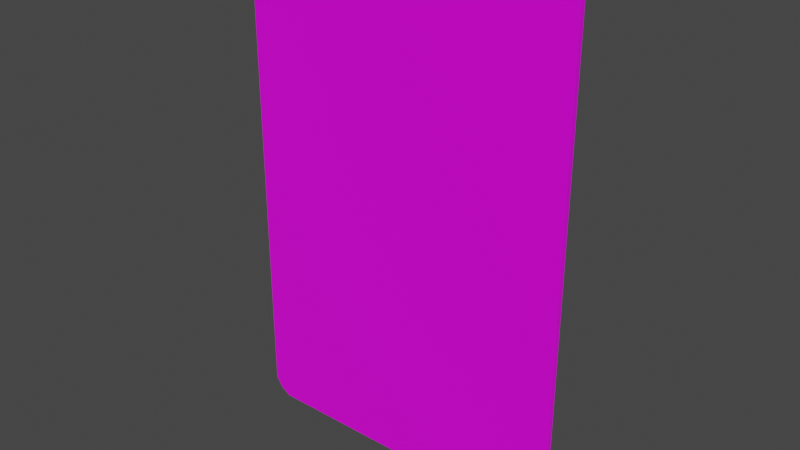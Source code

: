 # Source: repairCard.blend  (saved by Blender 3.2.14; exported with 4.5.12 LTS)
import bpy
from mathutils import Matrix  # noqa: F401  (used for matrix-valued properties, if any)

bpy.ops.wm.read_factory_settings(use_empty=True)
scene = bpy.context.scene
scene.name = 'Scene'

# ---- collections
col_collection = bpy.data.collections.new('Collection'); scene.collection.children.link(col_collection)

# ---- images (referenced by path relative to the original .blend; pixels are not part of the script)
import os
ASSET_DIR = os.environ.get("B2B_ASSET_DIR", "")  # directory of the original .blend (textures are referenced by path, not embedded)
HERE = os.path.dirname(os.path.abspath(__file__))  # packed textures are extracted next to this script under _unpacked/

def load_image(name, relpath, width, height, colorspace="sRGB"):
    """Load a texture the original file referenced (path relative to the .blend, or extracted next to this script)."""
    p = next((c for c in (os.path.join(HERE, relpath), os.path.join(ASSET_DIR, relpath)) if relpath and os.path.exists(c)), "")
    if p:
        img = bpy.data.images.load(p, check_existing=True)
        img.name = name
    else:  # same state as the original file: an image datablock whose file is absent (Cycles renders it pink)
        img = bpy.data.images.new(name, width, height)
        img.source = "FILE"
        img.filepath = "//" + (relpath or name)
    img.colorspace_settings.name = colorspace
    return img
img_texture_repaircard_png = load_image('texture_repairCard.png', 'texture_repairCard.png', 1024, 1024, 'sRGB')

# ---- materials (node trees are filled in below, after node groups)
mat_material = bpy.data.materials.new('Material')
mat_material.alpha_threshold = 0.0
mat_material.use_transparent_shadow = False
mat_material.line_color = (0.0, 0.0, 0.0, 1.0)

# ---- material node trees
mat_material.use_nodes = True; mat_material.node_tree.nodes.clear()
_N = mat_material.node_tree.nodes; _L = mat_material.node_tree.links
n0 = _N.new('ShaderNodeOutputMaterial'); n0.name = 'Material Output'; n0.location = (300, 300)
n1 = _N.new('ShaderNodeBsdfPrincipled'); n1.name = 'Principled BSDF'; n1.location = (10, 300)
n1.distribution = 'GGX'
n1.subsurface_method = 'RANDOM_WALK_SKIN'
n1.inputs[2].default_value = 0.4
n1.inputs[3].default_value = 1.45
n1.inputs[27].default_value = (0.0, 0.0, 0.0, 1.0)
n1.inputs[28].default_value = 1.0
n2 = _N.new('ShaderNodeTexImage'); n2.name = 'Image Texture'; n2.location = (-356, 296)
n2.image = img_texture_repaircard_png
_L.new(n1.outputs[0], n0.inputs[0])
_L.new(n2.outputs[0], n1.inputs[0])
n0.is_active_output = True

# ---- world
world_world = bpy.data.worlds.new('World'); scene.world = world_world
world_world.use_nodes = True; world_world.node_tree.nodes.clear()
_N = world_world.node_tree.nodes; _L = world_world.node_tree.links
n0 = _N.new('ShaderNodeOutputWorld'); n0.name = 'World Output'; n0.location = (300, 300)
n1 = _N.new('ShaderNodeBackground'); n1.name = 'Background'; n1.location = (10, 300)
n1.inputs[0].default_value = (0.05088, 0.05088, 0.05088, 1.0)
_L.new(n1.outputs[0], n0.inputs[0])
n0.is_active_output = True
world_world.color = (0.05088, 0.05088, 0.05088)
world_world.use_sun_shadow = False
world_world.sun_shadow_jitter_overblur = 0.0

# ---- meshes
me_cube = bpy.data.meshes.new('Cube')
me_cube.from_pydata([(0.9623, 1.0, 0.9741), (0.9623, 1.0, -0.9741), (0.9623, -1.0, 0.9741), (0.9623, -1.0, -0.9741), (-0.9623, 1.0, 0.9741), (-0.9623, 1.0, -0.9741), (-0.9623, -1.0, 0.9741), (-0.9623, -1.0, -0.9741), (0.9008, 1.0, -1.0), (0.9008, -1.0, 1.0), (0.9008, -1.0, -1.0), (0.9008, 1.0, 1.0), (-0.9008, 1.0, -1.0), (-0.9008, -1.0, 1.0), (-0.9008, -1.0, -1.0), (-0.9008, 1.0, 1.0), (1.0, 1.0, -0.9334), (-1.0, -1.0, -0.9334), (1.0, -1.0, -0.9334), (-1.0, 1.0, -0.9334), (0.9008, 1.0, -0.9334), (0.9008, -1.0, -0.9334), (-0.9008, 1.0, -0.9334), (-0.9008, -1.0, -0.9334), (-1.0, -1.0, 0.9334), (1.0, 1.0, 0.9334), (1.0, -1.0, 0.9334), (-1.0, 1.0, 0.9334), (0.9008, 1.0, 0.9334), (0.9008, -1.0, 0.9334), (-0.9008, 1.0, 0.9334), (-0.9008, -1.0, 0.9334)], [], [(15, 4, 6, 13), (31, 13, 6, 24), (24, 6, 4, 27), (8, 1, 3, 10), (25, 0, 2, 26), (28, 11, 0, 25), (30, 15, 11, 28), (12, 8, 10, 14), (26, 2, 9, 29), (0, 11, 9, 2), (5, 12, 14, 7), (27, 4, 15, 30), (29, 9, 13, 31), (11, 15, 13, 9), (10, 21, 23, 14), (5, 19, 22, 12), (3, 18, 21, 10), (12, 22, 20, 8), (8, 20, 16, 1), (1, 16, 18, 3), (7, 17, 19, 5), (14, 23, 17, 7), (21, 29, 31, 23), (19, 27, 30, 22), (18, 26, 29, 21), (22, 30, 28, 20), (20, 28, 25, 16), (16, 25, 26, 18), (17, 24, 27, 19), (23, 31, 24, 17)])
_uv = me_cube.uv_layers.new(name='UVMap')
_uv.uv.foreach_set('vector', [0.118, 0.02473, 0.107, 0.02473, 0.107, 0.01566, 0.118, 0.01566, 0.5303, 0.9723, 0.5303, 0.9959, 0.5155, 0.9919, 0.5064, 0.9723, 0.481, 0.9452, 0.481, 0.9646, 0.4867, 0.9646, 0.4867, 0.9452, 0.4396, 0.02473, 0.4505, 0.02473, 0.4505, 0.01566, 0.4396, 0.01566, 0.4867, 0.9452, 0.4867, 0.9646, 0.481, 0.9646, 0.481, 0.9452, 0.03695, 0.9702, 0.03695, 0.9962, 0.02216, 0.9902, 0.01309, 0.9702, 0.4704, 0.9702, 0.4704, 0.9962, 0.03695, 0.9962, 0.03695, 0.9702, 0.118, 0.02473, 0.4396, 0.02473, 0.4396, 0.01566, 0.118, 0.01566, 0.9892, 0.9723, 0.9801, 0.9919, 0.9653, 0.9959, 0.9653, 0.9723, 0.4505, 0.02473, 0.4396, 0.02473, 0.4396, 0.01566, 0.4505, 0.01566, 0.107, 0.02473, 0.118, 0.02473, 0.118, 0.01566, 0.107, 0.01566, 0.4943, 0.9702, 0.4852, 0.9902, 0.4704, 0.9962, 0.4704, 0.9702, 0.9653, 0.9723, 0.9653, 0.9959, 0.5303, 0.9959, 0.5303, 0.9723, 0.4396, 0.02473, 0.118, 0.02473, 0.118, 0.01566, 0.4396, 0.01566, 0.9653, 0.007259, 0.9653, 0.03183, 0.5303, 0.03183, 0.5303, 0.007259, 0.4852, 0.008664, 0.4943, 0.02864, 0.4704, 0.02864, 0.4704, 0.005683, 0.9801, 0.0123, 0.9892, 0.03183, 0.9653, 0.03183, 0.9653, 0.007259, 0.4704, 0.005683, 0.4704, 0.02864, 0.03695, 0.02864, 0.03695, 0.005683, 0.03695, 0.005683, 0.03695, 0.02864, 0.01309, 0.02864, 0.02216, 0.008664, 0.4867, 0.03776, 0.4867, 0.05712, 0.481, 0.05712, 0.481, 0.03776, 0.481, 0.03776, 0.481, 0.05712, 0.4867, 0.05712, 0.4867, 0.03776, 0.5303, 0.007259, 0.5303, 0.03183, 0.5064, 0.03183, 0.5155, 0.0123, 0.9653, 0.03183, 0.9653, 0.9723, 0.5303, 0.9723, 0.5303, 0.03183, 0.4943, 0.02864, 0.4943, 0.9702, 0.4704, 0.9702, 0.4704, 0.02864, 0.9892, 0.03183, 0.9892, 0.9723, 0.9653, 0.9723, 0.9653, 0.03183, 0.4704, 0.02864, 0.4704, 0.9702, 0.03695, 0.9702, 0.03695, 0.02864, 0.03695, 0.02864, 0.03695, 0.9702, 0.01309, 0.9702, 0.01309, 0.02864, 0.4867, 0.05712, 0.4867, 0.9452, 0.481, 0.9452, 0.481, 0.05712, 0.481, 0.05712, 0.481, 0.9452, 0.4867, 0.9452, 0.4867, 0.05712, 0.5303, 0.03183, 0.5303, 0.9723, 0.5064, 0.9723, 0.5064, 0.03183])
me_cube.materials.append(mat_material)
me_cube.use_mirror_vertex_groups = False
me_cube.update()

# ---- objects
ob_repaircard = bpy.data.objects.new('repairCard', me_cube)

# ---- transforms, parenting, visibility, modifiers, constraints
ob_repaircard.location = (0.0, 0.0, 0.0)
ob_repaircard.scale = (2.0, 0.03, 3.0)
ob_repaircard.lock_rotations_4d = False
ob_repaircard.empty_display_type = 'ARROWS'
ob_repaircard.lineart.crease_threshold = 0.0

# ---- collection membership
col_collection.objects.link(ob_repaircard)

# ---- scene / render settings (as saved in the file)
scene.frame_start = 1; scene.frame_end = 250; scene.frame_set(1)
scene.render.engine = 'BLENDER_EEVEE_NEXT'
scene.cycles.sampling_pattern = 'TABULATED_SOBOL'
scene.cycles.use_light_tree = False
scene.view_settings.view_transform = 'Filmic'
bpy.context.view_layer.update()

# ---- added for rendering (the .blend has no active camera and no usable light): camera, sun
cam_auto = bpy.data.cameras.new('AutoCamera')
cam_auto.lens = 50.0
cam_auto.sensor_width = 36.0
cam_auto.clip_end = 1000.0
ob_auto_camera = bpy.data.objects.new('AutoCamera', cam_auto)
scene.collection.objects.link(ob_auto_camera)
ob_auto_camera.location = (6.67212, -8.00655, 5.3377)
ob_auto_camera.rotation_euler = (1.09748, -7.21219e-08, 0.694738)
scene.camera = ob_auto_camera
light_auto_sun = bpy.data.lights.new('AutoSun', 'SUN')
light_auto_sun.energy = 3.0
light_auto_sun.angle = 0.0523599
ob_auto_sun = bpy.data.objects.new('AutoSun', light_auto_sun)
scene.collection.objects.link(ob_auto_sun)
ob_auto_sun.rotation_euler = (0.872665, 0.174533, 0.523599)
bpy.context.view_layer.update()
